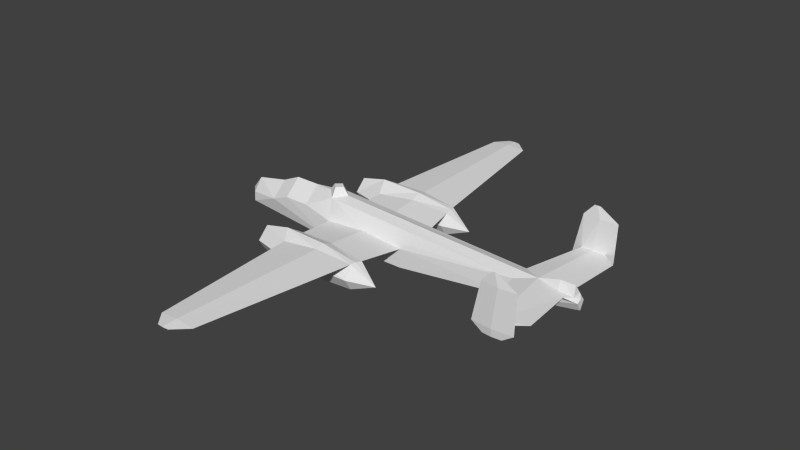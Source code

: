 # Source: b25_l.blend  (saved by Blender 2.79.0; exported with 4.5.12 LTS)
import bpy
from mathutils import Matrix  # noqa: F401  (used for matrix-valued properties, if any)

bpy.ops.wm.read_factory_settings(use_empty=True)
scene = bpy.context.scene
scene.name = 'Scene'

# ---- collections
col_collection_1 = bpy.data.collections.new('Collection 1'); scene.collection.children.link(col_collection_1)

# ---- materials (node trees are filled in below, after node groups)
mat_material_texture = bpy.data.materials.new('Material Texture')
mat_material_texture.alpha_threshold = 0.0
mat_material_texture.use_transparent_shadow = False
mat_material_texture.roughness = 0.5
mat_material_texture.line_color = (0.0, 0.0, 0.0, 1.0)

# ---- material node trees

# ---- world
world_world = bpy.data.worlds.new('World'); scene.world = world_world
world_world.color = (0.05088, 0.05088, 0.05088)
world_world.use_sun_shadow = False
world_world.sun_shadow_jitter_overblur = 0.0
world_world.cycles.sampling_method = 'NONE'
world_world.cycles.sample_map_resolution = 256

# ---- meshes
me_cube = bpy.data.meshes.new('Cube')
me_cube.from_pydata([(0.8354, -0.72, 0.4643), (2.71, 0.72, -0.5078), (0.8354, 0.72, 0.4643), (-3.32, 0.72, 0.64), (-2.24, 0.0, 1.29), (-4.14, 0.0, 0.92), (-3.32, -0.72, 0.64), (-2.24, -0.72, 0.64), (10.08, 0.1991, 0.73), (9.378, 0.0, 1.1), (10.08, -0.1991, 0.73), (9.414, -0.214, 0.7759), (-5.56, 0.4095, 0.1), (-5.56, -0.4095, 0.1), (-1.03, 0.4458, 1.2), (-1.03, -0.4458, 1.2), (-4.14, -0.68, 0.3), (7.67, 0.46, 0.73), (8.465, 0.0, 0.8363), (9.79, -0.46, 0.73), (8.719, -0.46, 0.6361), (2.71, 0.72, 0.3), (0.8354, -0.72, 0.1357), (-1.0, -0.72, 0.3), (-5.56, 0.0, -0.6), (-5.56, 0.4331, -0.3031), (-1.0, 0.0, -0.87), (-1.0, 0.72, -0.5278), (2.71, 0.0, -0.85), (10.24, 0.0, 0.183), (7.67, 0.5, 0.005462), (-1.0, 0.72, 0.3), (-0.55, 0.0, 1.29), (10.24, 0.196, 0.5331), (10.24, 0.0, 0.673), (-5.56, -0.4331, -0.3031), (-1.0, -0.72, -0.5278), (2.71, -0.72, -0.5078), (7.67, -0.5, 0.005462), (10.24, -0.196, 0.5331), (0.7591, 2.215, 0.2808), (0.8354, 0.72, 0.1357), (2.342, 3.096, 0.507), (0.7578, 3.477, 0.4066), (-0.796, 3.371, 0.5311), (1.261, 9.697, 0.5193), (0.4573, 9.697, 0.4489), (-0.3293, 9.697, 0.5193), (0.66, 10.25, 0.5136), (0.3973, 10.25, 0.4906), (0.14, 10.25, 0.5136), (0.7405, 3.228, 0.657), (0.7722, 2.438, 0.5963), (0.4573, 9.697, 0.5898), (0.3973, 10.25, 0.5366), (-0.8817, -2.261, 0.434), (-0.796, -3.371, 0.5311), (2.426, -2.572, 0.4612), (2.342, -3.096, 0.507), (2.71, -0.72, 0.3), (0.7578, -3.477, 0.4066), (1.261, -9.697, 0.5193), (0.4573, -9.697, 0.4489), (-0.3293, -9.697, 0.5193), (0.66, -10.25, 0.5136), (0.3973, -10.25, 0.4906), (0.14, -10.25, 0.5136), (0.7405, -3.228, 0.657), (0.4573, -9.697, 0.5898), (0.3973, -10.25, 0.5366), (-0.8817, 2.261, 0.434), (2.426, 2.572, 0.4612), (0.7591, -2.215, 0.2808), (0.7722, -2.438, 0.5963), (-2.26, 3.342, 0.06), (-2.26, 3.102, -0.3557), (-2.26, 2.622, -0.3557), (-2.26, 2.382, 0.06), (-2.26, 2.862, 0.54), (-1.11, 3.612, 0.06), (-1.11, 3.237, -0.5895), (-1.11, 2.487, -0.5895), (-1.11, 2.112, 0.06), (3.35, 2.862, -0.19), (-1.11, 2.862, 0.81), (0.7583, 3.575, 0.04676), (0.7583, 3.218, -0.5709), (0.7583, 2.505, -0.5709), (0.7583, 2.149, 0.04676), (0.7507, 2.862, 0.7606), (2.346, 3.423, -0.02958), (2.346, 3.142, -0.5155), (2.346, 2.581, -0.5155), (2.346, 2.301, -0.02958), (2.378, 2.862, 0.518), (-1.11, -2.862, 0.81), (-2.26, -3.342, 0.06), (-2.26, -2.622, -0.3557), (-2.26, -2.382, 0.06), (-2.26, -2.862, 0.54), (-2.26, -3.102, -0.3557), (-1.11, -3.612, 0.06), (-1.11, -3.237, -0.5895), (-1.11, -2.487, -0.5895), (-1.11, -2.112, 0.06), (3.35, -2.862, -0.19), (0.7583, -3.575, 0.04676), (0.7583, -3.218, -0.5709), (0.7583, -2.505, -0.5709), (0.7583, -2.149, 0.04676), (0.7507, -2.862, 0.7606), (2.346, -3.423, -0.02958), (2.346, -3.142, -0.5155), (2.346, -2.581, -0.5155), (2.346, -2.301, -0.02958), (2.378, -2.862, 0.518), (8.322, 3.133, 0.7302), (8.822, 3.13, 0.7764), (8.832, -3.131, 0.6833), (8.322, -3.133, 0.7302), (8.822, -3.13, 0.7764), (9.79, 0.46, 0.73), (9.949, 2.67, 0.73), (7.67, -0.46, 0.73), (9.949, -2.67, 0.73), (8.719, 0.46, 0.6361), (9.19, 3.21, 0.11), (8.39, 3.21, 0.11), (8.786, 3.175, 0.11), (9.668, 3.21, 0.44), (7.918, 3.21, 0.44), (8.832, 3.131, 0.6833), (9.722, 3.21, 2.09), (8.262, 3.21, 2.09), (8.984, 3.145, 2.09), (8.947, 3.21, 2.57), (8.687, 3.21, 2.57), (8.816, 3.198, 2.57), (9.305, 3.169, 0.7312), (8.816, 3.222, 2.57), (8.984, 3.275, 2.09), (8.783, 3.288, 0.44), (8.786, 3.245, 0.11), (9.19, -3.21, 0.11), (8.39, -3.21, 0.11), (8.786, -3.175, 0.11), (9.668, -3.21, 0.44), (7.918, -3.21, 0.44), (9.722, -3.21, 2.09), (8.262, -3.21, 2.09), (8.984, -3.145, 2.09), (8.947, -3.21, 2.57), (8.687, -3.21, 2.57), (8.816, -3.198, 2.57), (9.305, -3.169, 0.7312), (8.816, -3.222, 2.57), (8.984, -3.275, 2.09), (8.783, -3.288, 0.44), (8.786, -3.245, 0.11), (-6.0, 0.0, 0.06), (-2.24, 0.72, 0.64), (-3.32, 0.0, 1.29), (-5.56, 0.0, 0.6274), (-1.51, 0.0, 1.29), (-1.03, 0.2143, 1.6), (-0.7825, 1.863e-08, 1.6), (-1.03, -0.2143, 1.6), (-1.277, -1.08e-07, 1.6), (-4.14, 0.68, 0.3), (10.0, 0.0, 1.1), (9.414, 0.214, 0.7759), (10.08, 0.0, 0.73)], [], [(168, 27, 25), (31, 27, 160), (36, 23, 7), (59, 123, 0), (8, 121, 170), (10, 11, 19), (121, 18, 170), (32, 15, 123), (18, 19, 11), (25, 27, 26, 24), (27, 1, 28, 26), (1, 30, 28), (31, 160, 14), (2, 31, 14), (17, 32, 18), (25, 12, 168), (168, 5, 3), (27, 3, 160), (39, 20, 38), (29, 30, 33), (36, 6, 16), (35, 24, 26, 36), (36, 26, 28, 37), (37, 28, 38), (23, 15, 7), (4, 163, 14), (0, 15, 23), (123, 18, 32), (35, 16, 13), (16, 6, 5), (36, 7, 6), (38, 20, 123), (29, 39, 38), (29, 33, 34), (4, 15, 163), (27, 168, 3), (16, 35, 36), (29, 34, 39), (7, 15, 4), (38, 59, 37), (17, 2, 14), (121, 33, 125), (1, 27, 41), (27, 31, 41), (21, 1, 41), (8, 171, 34), (8, 33, 121), (19, 20, 39), (33, 30, 125), (37, 22, 36), (36, 22, 23), (59, 22, 37), (125, 30, 17), (33, 8, 34), (10, 34, 171), (10, 19, 39), (2, 17, 21), (39, 34, 10), (170, 18, 9), (32, 17, 14), (11, 9, 18), (21, 17, 30), (123, 59, 38), (0, 123, 15), (21, 30, 1), (40, 31, 70), (42, 46, 45), (42, 43, 46), (43, 44, 46), (46, 44, 47), (45, 49, 48), (45, 46, 49), (46, 47, 49), (49, 47, 50), (41, 31, 40), (21, 41, 40), (21, 40, 71), (44, 53, 47), (44, 51, 53), (51, 42, 53), (53, 42, 45), (47, 54, 50), (47, 53, 54), (53, 45, 54), (54, 45, 48), (72, 55, 23), (58, 61, 62), (58, 62, 60), (60, 62, 56), (62, 63, 56), (61, 64, 65), (61, 65, 62), (62, 65, 63), (65, 66, 63), (22, 72, 23), (59, 72, 22), (59, 57, 72), (23, 55, 73), (56, 63, 68), (56, 68, 67), (67, 68, 58), (68, 61, 58), (63, 66, 69), (63, 69, 68), (68, 69, 61), (69, 64, 61), (31, 52, 70), (31, 2, 52), (2, 21, 52), (48, 49, 50, 54), (52, 21, 71), (23, 73, 0), (0, 73, 59), (64, 69, 66, 65), (73, 57, 59), (74, 79, 80, 75), (75, 80, 81, 76), (76, 81, 82, 77), (77, 82, 70), (77, 70, 84, 78), (78, 84, 44, 74), (74, 44, 79), (79, 85, 86, 80), (80, 86, 87, 81), (81, 87, 88, 82), (85, 90, 91, 86), (86, 91, 92, 87), (87, 92, 93, 88), (52, 71, 94, 89), (90, 83, 91), (91, 83, 92), (92, 83, 93), (93, 83, 71), (42, 83, 90), (74, 75, 76, 77, 78), (96, 100, 102, 101), (100, 97, 103, 102), (97, 98, 104, 103), (98, 55, 104), (98, 99, 95, 55), (99, 96, 56, 95), (96, 101, 56), (101, 102, 107, 106), (102, 103, 108, 107), (103, 104, 109, 108), (95, 56, 67, 110), (106, 107, 112, 111), (107, 108, 113, 112), (108, 109, 114, 113), (73, 110, 115, 57), (110, 67, 58, 115), (111, 112, 105), (112, 113, 105), (113, 114, 105), (114, 57, 105), (58, 111, 105), (96, 99, 98, 97, 100), (82, 88, 40, 70), (70, 52, 89, 84), (84, 89, 51, 44), (44, 43, 85, 79), (88, 93, 71, 40), (89, 94, 42, 51), (43, 42, 90, 85), (71, 83, 94), (94, 83, 42), (104, 55, 72, 109), (55, 95, 110, 73), (56, 101, 106, 60), (109, 72, 57, 114), (60, 106, 111, 58), (57, 115, 105), (115, 58, 105), (17, 117, 116), (18, 121, 117), (117, 121, 122), (17, 18, 117), (123, 119, 120), (18, 120, 19), (120, 124, 19), (123, 120, 18), (121, 131, 122), (121, 125, 131), (125, 17, 131), (131, 17, 116), (19, 124, 118), (19, 118, 20), (20, 118, 123), (118, 119, 123), (117, 122, 138), (120, 154, 124), (122, 131, 138), (124, 154, 118), (127, 131, 130), (127, 128, 131), (128, 126, 131), (131, 126, 129), (133, 137, 136), (133, 134, 137), (134, 132, 137), (137, 132, 135), (130, 116, 133), (133, 116, 134), (131, 129, 138), (132, 134, 138), (138, 129, 132), (147, 119, 118), (134, 117, 138), (134, 116, 117), (141, 140, 129), (140, 132, 129), (133, 140, 130), (140, 141, 130), (139, 133, 136), (140, 133, 139), (132, 140, 139), (132, 139, 135), (130, 131, 116), (141, 127, 130), (142, 127, 141), (126, 142, 141), (126, 141, 129), (144, 147, 118), (144, 118, 145), (145, 118, 143), (118, 146, 143), (149, 152, 153), (149, 153, 150), (150, 153, 148), (153, 151, 148), (147, 149, 119), (149, 150, 119), (118, 154, 146), (148, 154, 150), (154, 148, 146), (150, 154, 120), (150, 120, 119), (157, 146, 156), (156, 146, 148), (149, 147, 156), (156, 147, 157), (155, 152, 149), (156, 155, 149), (148, 155, 156), (148, 151, 155), (157, 147, 144), (158, 157, 144), (143, 157, 158), (143, 146, 157), (126, 128, 127, 142), (135, 139, 136, 137), (143, 158, 144, 145), (151, 153, 152, 155), (159, 12, 25), (5, 168, 162), (159, 35, 13), (24, 35, 159), (159, 162, 12), (159, 13, 162), (24, 159, 25), (165, 164, 167, 166), (32, 14, 164, 165), (14, 163, 167, 164), (15, 32, 165, 166), (163, 15, 166, 167), (162, 13, 16), (162, 16, 5), (162, 168, 12), (160, 3, 4), (4, 3, 161), (14, 160, 4), (3, 5, 161), (7, 4, 6), (6, 161, 5), (6, 4, 161), (9, 169, 8, 170), (9, 11, 10, 169), (10, 171, 169), (8, 169, 171), (28, 30, 29), (38, 28, 29)])
_uv = me_cube.uv_layers.new(name='UVMap')
_uv.uv.foreach_set('vector', [0.3003, 0.8184, 0.4527, 0.8586, 0.2314, 0.8477, 0.4527, 0.8184, 0.4527, 0.8586, 0.3925, 0.8019, 0.4527, 0.8918, 0.4527, 0.932, 0.3925, 0.9485, 0.6328, 0.932, 0.8735, 0.9529, 0.5418, 0.94, 0.9905, 0.7976, 0.9764, 0.7976, 0.9582, 0.7953, 0.9905, 0.9529, 0.9582, 0.9551, 0.9764, 0.9529, 0.9764, 0.7976, 0.9121, 0.7924, 0.9582, 0.7953, 0.4745, 0.9801, 0.4512, 0.9757, 0.8735, 0.9529, 0.9121, 0.9581, 0.9764, 0.9529, 0.9582, 0.9551, 0.2314, 0.8477, 0.4527, 0.8586, 0.4527, 0.8752, 0.2314, 0.8621, 0.4527, 0.8586, 0.6328, 0.8577, 0.6328, 0.8743, 0.4527, 0.8752, 0.6328, 0.8577, 0.8735, 0.8327, 0.6328, 0.8743, 0.4527, 0.8184, 0.3925, 0.8019, 0.4512, 0.7748, 0.5418, 0.8105, 0.4527, 0.8184, 0.4512, 0.7748, 0.8735, 0.7976, 0.4745, 0.7704, 0.9121, 0.7924, 0.2314, 0.8477, 0.2314, 0.8282, 0.3003, 0.8184, 0.3003, 0.8184, 0.3003, 0.7884, 0.3401, 0.8019, 0.4527, 0.8586, 0.3401, 0.8019, 0.3925, 0.8019, 0.9983, 0.9433, 0.9244, 0.9483, 0.8735, 0.9177, 0.9983, 0.8241, 0.8735, 0.8327, 0.9983, 0.8071, 0.4527, 0.8918, 0.3401, 0.9485, 0.3003, 0.932, 0.2314, 0.9028, 0.2314, 0.8883, 0.4527, 0.8752, 0.4527, 0.8918, 0.4527, 0.8918, 0.4527, 0.8752, 0.6328, 0.8762, 0.6328, 0.8928, 0.6328, 0.8928, 0.6328, 0.8762, 0.8735, 0.9177, 0.4527, 0.932, 0.4512, 0.9757, 0.3925, 0.9485, 0.3925, 0.7704, 0.4279, 0.7704, 0.4512, 0.7748, 0.5418, 0.94, 0.4512, 0.9757, 0.4527, 0.932, 0.8735, 0.9529, 0.9121, 0.9581, 0.4745, 0.9801, 0.2314, 0.9028, 0.3003, 0.932, 0.2314, 0.9223, 0.3003, 0.932, 0.3401, 0.9485, 0.3003, 0.9621, 0.4527, 0.8918, 0.3925, 0.9485, 0.3401, 0.9485, 0.8735, 0.9177, 0.9244, 0.9483, 0.8735, 0.9529, 0.9983, 0.9263, 0.9983, 0.9433, 0.8735, 0.9177, 0.9983, 0.8241, 0.9983, 0.8071, 0.9983, 0.8003, 0.3925, 0.9801, 0.4512, 0.9757, 0.4279, 0.9801, 0.4527, 0.8586, 0.3003, 0.8184, 0.3401, 0.8019, 0.3003, 0.932, 0.2314, 0.9028, 0.4527, 0.8918, 0.9983, 0.9263, 0.9983, 0.9501, 0.9983, 0.9433, 0.3925, 0.9485, 0.4512, 0.9757, 0.3925, 0.9801, 0.8735, 0.9177, 0.6328, 0.932, 0.6328, 0.8928, 0.8735, 0.7976, 0.5418, 0.8105, 0.4512, 0.7748, 0.9764, 0.7976, 0.9983, 0.8071, 0.9244, 0.8021, 0.6328, 0.8577, 0.4527, 0.8586, 0.5418, 0.8264, 0.4527, 0.8586, 0.4527, 0.8184, 0.5418, 0.8264, 0.6328, 0.8184, 0.6328, 0.8577, 0.5418, 0.8264, 0.9905, 0.7976, 0.9905, 0.7976, 0.9983, 0.8003, 0.9905, 0.7976, 0.9983, 0.8071, 0.9764, 0.7976, 0.9764, 0.9529, 0.9244, 0.9483, 0.9983, 0.9433, 0.9983, 0.8071, 0.8735, 0.8327, 0.9244, 0.8021, 0.4651, 0.2291, 0.4651, 0.3201, 0.4651, 0.4092, 0.4651, 0.4092, 0.4651, 0.3201, 0.4651, 0.4092, 0.4651, 0.2291, 0.4651, 0.3201, 0.4651, 0.2291, 0.9244, 0.8021, 0.8735, 0.8327, 0.8735, 0.7976, 0.9983, 0.8071, 0.9905, 0.7976, 0.9983, 0.8003, 0.9905, 0.9529, 0.9983, 0.9501, 0.9905, 0.9529, 0.9905, 0.9529, 0.9764, 0.9529, 0.9983, 0.9433, 0.5418, 0.8105, 0.8735, 0.7976, 0.6328, 0.8184, 0.9983, 0.9433, 0.9983, 0.9501, 0.9905, 0.9529, 0.9582, 0.7953, 0.9121, 0.7924, 0.9564, 0.7796, 0.4745, 0.7704, 0.8735, 0.7976, 0.4512, 0.7748, 0.9582, 0.9551, 0.9564, 0.9708, 0.9121, 0.9581, 0.6328, 0.8184, 0.8735, 0.7976, 0.8735, 0.8327, 0.8735, 0.9529, 0.6328, 0.932, 0.8735, 0.9177, 0.5418, 0.94, 0.8735, 0.9529, 0.4512, 0.9757, 0.6328, 0.8184, 0.8735, 0.8327, 0.6328, 0.8577, 0.6075, 0.09009, 0.5349, 0.00471, 0.6098, 0.01045, 0.6503, 0.1669, 0.9707, 0.07544, 0.9707, 0.1144, 0.6503, 0.1669, 0.6688, 0.09003, 0.9707, 0.07544, 0.6688, 0.09003, 0.6636, 0.01461, 0.9707, 0.07544, 0.9707, 0.07544, 0.6636, 0.01461, 0.9707, 0.03726, 0.9707, 0.1144, 0.9974, 0.07253, 0.9974, 0.08528, 0.9707, 0.1144, 0.9707, 0.07544, 0.9974, 0.07253, 0.9707, 0.07544, 0.9707, 0.03726, 0.9974, 0.07253, 0.9974, 0.07253, 0.9707, 0.03726, 0.9974, 0.06004, 0.5349, 0.09379, 0.5349, 0.00471, 0.6075, 0.09009, 0.5349, 0.1848, 0.5349, 0.09379, 0.6075, 0.09009, 0.5349, 0.1848, 0.6075, 0.09009, 0.6248, 0.171, 0.6636, 0.3993, 0.9707, 0.3385, 0.9707, 0.3767, 0.6636, 0.3993, 0.6567, 0.3247, 0.9707, 0.3385, 0.6567, 0.3247, 0.6503, 0.247, 0.9707, 0.3385, 0.9707, 0.3385, 0.6503, 0.247, 0.9707, 0.2995, 0.9707, 0.3767, 0.9974, 0.3414, 0.9974, 0.3539, 0.9707, 0.3767, 0.9707, 0.3385, 0.9974, 0.3414, 0.9707, 0.3385, 0.9707, 0.2995, 0.9974, 0.3414, 0.9974, 0.3414, 0.9707, 0.2995, 0.9974, 0.3286, 0.3925, 0.09009, 0.3902, 0.01045, 0.4651, 0.00471, 0.3497, 0.1669, 0.0293, 0.1144, 0.0293, 0.07544, 0.3497, 0.1669, 0.0293, 0.07544, 0.3312, 0.09003, 0.3312, 0.09003, 0.0293, 0.07544, 0.3364, 0.01461, 0.0293, 0.07544, 0.0293, 0.03726, 0.3364, 0.01461, 0.0293, 0.1144, 0.00261, 0.08528, 0.00261, 0.07253, 0.0293, 0.1144, 0.00261, 0.07253, 0.0293, 0.07544, 0.0293, 0.07544, 0.00261, 0.07253, 0.0293, 0.03726, 0.00261, 0.07253, 0.00261, 0.06004, 0.0293, 0.03726, 0.4651, 0.09379, 0.3925, 0.09009, 0.4651, 0.00471, 0.4651, 0.1848, 0.3925, 0.09009, 0.4651, 0.09379, 0.4651, 0.1848, 0.3752, 0.171, 0.3925, 0.09009, 0.4651, 0.4092, 0.3902, 0.4035, 0.3817, 0.3232, 0.3364, 0.3993, 0.0293, 0.3767, 0.0293, 0.3385, 0.3364, 0.3993, 0.0293, 0.3385, 0.3433, 0.3247, 0.3433, 0.3247, 0.0293, 0.3385, 0.3497, 0.247, 0.0293, 0.3385, 0.0293, 0.2995, 0.3497, 0.247, 0.0293, 0.3767, 0.00261, 0.3539, 0.00261, 0.3414, 0.0293, 0.3767, 0.00261, 0.3414, 0.0293, 0.3385, 0.0293, 0.3385, 0.00261, 0.3414, 0.0293, 0.2995, 0.00261, 0.3414, 0.00261, 0.3286, 0.0293, 0.2995, 0.5349, 0.4092, 0.6183, 0.3232, 0.6098, 0.4035, 0.5349, 0.4092, 0.5349, 0.3201, 0.6183, 0.3232, 0.5349, 0.3201, 0.5349, 0.2291, 0.6183, 0.3232, 0.9974, 0.3286, 0.9974, 0.3414, 0.9974, 0.3539, 0.9974, 0.3414, 0.6183, 0.3232, 0.5349, 0.2291, 0.6248, 0.2429, 0.4651, 0.4092, 0.3817, 0.3232, 0.4651, 0.3201, 0.4651, 0.3201, 0.3817, 0.3232, 0.4651, 0.2291, 0.00261, 0.3286, 0.00261, 0.3414, 0.00261, 0.3539, 0.00261, 0.3414, 0.3817, 0.3232, 0.3752, 0.2429, 0.4651, 0.2291, 0.6899, 0.7144, 0.7457, 0.7144, 0.7457, 0.6829, 0.6899, 0.6942, 0.6899, 0.6942, 0.7457, 0.6829, 0.7457, 0.6829, 0.6899, 0.6942, 0.6899, 0.6942, 0.7457, 0.6829, 0.7457, 0.7144, 0.6899, 0.7144, 0.6899, 0.7144, 0.7457, 0.7144, 0.7568, 0.7325, 0.6899, 0.7144, 0.7568, 0.7325, 0.7457, 0.7508, 0.6899, 0.7377, 0.6899, 0.7377, 0.7457, 0.7508, 0.761, 0.7372, 0.6899, 0.7144, 0.6899, 0.7144, 0.761, 0.7372, 0.7457, 0.7144, 0.7673, 0.7144, 0.858, 0.7137, 0.858, 0.6838, 0.7673, 0.6829, 0.7673, 0.6829, 0.858, 0.6838, 0.858, 0.6838, 0.7673, 0.6829, 0.7673, 0.6829, 0.858, 0.6838, 0.858, 0.7137, 0.7673, 0.7144, 0.858, 0.7137, 0.935, 0.71, 0.935, 0.6864, 0.858, 0.6838, 0.858, 0.6838, 0.935, 0.6864, 0.935, 0.6864, 0.858, 0.6838, 0.858, 0.6838, 0.935, 0.6864, 0.935, 0.71, 0.858, 0.7137, 0.8586, 0.7404, 0.9389, 0.7339, 0.9366, 0.7366, 0.8576, 0.7484, 0.935, 0.71, 0.9838, 0.7022, 0.935, 0.6864, 0.935, 0.6864, 0.9838, 0.7022, 0.935, 0.6864, 0.935, 0.6864, 0.9838, 0.7022, 0.935, 0.71, 0.935, 0.71, 0.9838, 0.7022, 0.9389, 0.7339, 0.9348, 0.7361, 0.9838, 0.7022, 0.935, 0.71, 0.6253, 0.7157, 0.6369, 0.6956, 0.6602, 0.6956, 0.6719, 0.7157, 0.6365, 0.7453, 0.6899, 0.7144, 0.6899, 0.6942, 0.7457, 0.6829, 0.7457, 0.7144, 0.6899, 0.6942, 0.6899, 0.6942, 0.7457, 0.6829, 0.7457, 0.6829, 0.6899, 0.6942, 0.6899, 0.7144, 0.7457, 0.7144, 0.7457, 0.6829, 0.6899, 0.7144, 0.7568, 0.7325, 0.7457, 0.7144, 0.6899, 0.7144, 0.6899, 0.7377, 0.7457, 0.7508, 0.7568, 0.7325, 0.6899, 0.7377, 0.6899, 0.7144, 0.761, 0.7372, 0.7457, 0.7508, 0.6899, 0.7144, 0.7457, 0.7144, 0.761, 0.7372, 0.7673, 0.7144, 0.7673, 0.6829, 0.858, 0.6838, 0.858, 0.7137, 0.7673, 0.6829, 0.7673, 0.6829, 0.858, 0.6838, 0.858, 0.6838, 0.7673, 0.6829, 0.7673, 0.7144, 0.858, 0.7137, 0.858, 0.6838, 0.7673, 0.7508, 0.7825, 0.7372, 0.8571, 0.7434, 0.8576, 0.7484, 0.858, 0.7137, 0.858, 0.6838, 0.935, 0.6864, 0.935, 0.71, 0.858, 0.6838, 0.858, 0.6838, 0.935, 0.6864, 0.935, 0.6864, 0.858, 0.6838, 0.858, 0.7137, 0.935, 0.71, 0.935, 0.6864, 0.8586, 0.7404, 0.8576, 0.7484, 0.9366, 0.7366, 0.9389, 0.7339, 0.8576, 0.7484, 0.8571, 0.7434, 0.9348, 0.7361, 0.9366, 0.7366, 0.935, 0.71, 0.935, 0.6864, 0.9838, 0.7022, 0.935, 0.6864, 0.935, 0.6864, 0.9838, 0.7022, 0.935, 0.6864, 0.935, 0.71, 0.9838, 0.7022, 0.935, 0.71, 0.9389, 0.7339, 0.9838, 0.7022, 0.9348, 0.7361, 0.935, 0.71, 0.9838, 0.7022, 0.6719, 0.7157, 0.6365, 0.7453, 0.6253, 0.7157, 0.6369, 0.6956, 0.6602, 0.6956, 0.7673, 0.7144, 0.858, 0.7137, 0.858, 0.7251, 0.7784, 0.7325, 0.7784, 0.7325, 0.8586, 0.7404, 0.8576, 0.7484, 0.7673, 0.7508, 0.7673, 0.7508, 0.8576, 0.7484, 0.8571, 0.7434, 0.7825, 0.7372, 0.7825, 0.7372, 0.8579, 0.7312, 0.858, 0.7137, 0.7673, 0.7144, 0.858, 0.7137, 0.935, 0.71, 0.9389, 0.7339, 0.858, 0.7251, 0.8576, 0.7484, 0.9366, 0.7366, 0.9348, 0.7361, 0.8571, 0.7434, 0.8579, 0.7312, 0.9348, 0.7361, 0.935, 0.71, 0.858, 0.7137, 0.9389, 0.7339, 0.9838, 0.7022, 0.9366, 0.7366, 0.9366, 0.7366, 0.9838, 0.7022, 0.9348, 0.7361, 0.7673, 0.7144, 0.7784, 0.7325, 0.858, 0.7251, 0.858, 0.7137, 0.7784, 0.7325, 0.7673, 0.7508, 0.8576, 0.7484, 0.8586, 0.7404, 0.7825, 0.7372, 0.7673, 0.7144, 0.858, 0.7137, 0.8579, 0.7312, 0.858, 0.7137, 0.858, 0.7251, 0.9389, 0.7339, 0.935, 0.71, 0.8579, 0.7312, 0.858, 0.7137, 0.935, 0.71, 0.9348, 0.7361, 0.9389, 0.7339, 0.9366, 0.7366, 0.9838, 0.7022, 0.9366, 0.7366, 0.9348, 0.7361, 0.9838, 0.7022, 0.18, 0.5331, 0.3096, 0.4772, 0.3097, 0.5014, 0.1576, 0.4945, 0.18, 0.4302, 0.3096, 0.4772, 0.3096, 0.4772, 0.18, 0.4302, 0.2872, 0.4225, 0.18, 0.5331, 0.1576, 0.4945, 0.3096, 0.4772, 0.1353, 0.5331, 0.005579, 0.5014, 0.005684, 0.4772, 0.1576, 0.4945, 0.005684, 0.4772, 0.1353, 0.4302, 0.005684, 0.4772, 0.02804, 0.4225, 0.1353, 0.4302, 0.1353, 0.5331, 0.005684, 0.4772, 0.1576, 0.4945, 0.8188, 0.4295, 0.6892, 0.476, 0.7116, 0.4218, 0.8188, 0.4295, 0.8188, 0.4815, 0.6892, 0.476, 0.8188, 0.4815, 0.8188, 0.5324, 0.6892, 0.476, 0.6892, 0.476, 0.8188, 0.5324, 0.6891, 0.5008, 0.8635, 0.4295, 0.9708, 0.4218, 0.9931, 0.476, 0.8635, 0.4295, 0.9931, 0.476, 0.8635, 0.4815, 0.8635, 0.4815, 0.9931, 0.476, 0.8635, 0.5324, 0.9931, 0.476, 0.9932, 0.5008, 0.8635, 0.5324, 0.3096, 0.4772, 0.2872, 0.4225, 0.3114, 0.4537, 0.005684, 0.4772, 0.003822, 0.4537, 0.02804, 0.4225, 0.7116, 0.4218, 0.6892, 0.476, 0.6873, 0.4531, 0.9708, 0.4218, 0.995, 0.4531, 0.9931, 0.476, 0.4345, 0.5257, 0.456, 0.5535, 0.4116, 0.5417, 0.4345, 0.5257, 0.4537, 0.5257, 0.456, 0.5535, 0.4537, 0.5257, 0.4733, 0.5257, 0.456, 0.5535, 0.456, 0.5535, 0.4733, 0.5257, 0.4965, 0.5417, 0.4283, 0.6218, 0.4552, 0.6451, 0.4489, 0.6451, 0.4283, 0.6218, 0.4633, 0.6218, 0.4552, 0.6451, 0.4633, 0.6218, 0.4991, 0.6218, 0.4552, 0.6451, 0.4552, 0.6451, 0.4991, 0.6218, 0.4615, 0.6451, 0.4116, 0.5417, 0.4312, 0.5558, 0.4283, 0.6218, 0.4283, 0.6218, 0.4312, 0.5558, 0.4633, 0.6218, 0.456, 0.5535, 0.4965, 0.5417, 0.4789, 0.5559, 0.4991, 0.6218, 0.4633, 0.6218, 0.4789, 0.5559, 0.4789, 0.5559, 0.4965, 0.5417, 0.4991, 0.6218, 0.5877, 0.5418, 0.5681, 0.5559, 0.5434, 0.5536, 0.4633, 0.6218, 0.4555, 0.5581, 0.4789, 0.5559, 0.4633, 0.6218, 0.4312, 0.5558, 0.4555, 0.5581, 0.3678, 0.5416, 0.3581, 0.6217, 0.3249, 0.5416, 0.3581, 0.6217, 0.3223, 0.6217, 0.3249, 0.5416, 0.3931, 0.6217, 0.3581, 0.6217, 0.4098, 0.5416, 0.3581, 0.6217, 0.3678, 0.5416, 0.4098, 0.5416, 0.3662, 0.645, 0.3931, 0.6217, 0.3725, 0.645, 0.3581, 0.6217, 0.3931, 0.6217, 0.3662, 0.645, 0.3223, 0.6217, 0.3581, 0.6217, 0.3662, 0.645, 0.3223, 0.6217, 0.3662, 0.645, 0.3599, 0.645, 0.4116, 0.5417, 0.456, 0.5535, 0.4312, 0.5558, 0.3678, 0.5416, 0.3869, 0.5256, 0.4098, 0.5416, 0.3677, 0.5256, 0.3869, 0.5256, 0.3678, 0.5416, 0.3481, 0.5256, 0.3677, 0.5256, 0.3678, 0.5416, 0.3481, 0.5256, 0.3678, 0.5416, 0.3249, 0.5416, 0.5648, 0.5257, 0.5877, 0.5418, 0.5434, 0.5536, 0.5648, 0.5257, 0.5434, 0.5536, 0.5456, 0.5257, 0.5456, 0.5257, 0.5434, 0.5536, 0.526, 0.5257, 0.5434, 0.5536, 0.5028, 0.5418, 0.526, 0.5257, 0.571, 0.6219, 0.5504, 0.6451, 0.5442, 0.6451, 0.571, 0.6219, 0.5442, 0.6451, 0.536, 0.6219, 0.536, 0.6219, 0.5442, 0.6451, 0.5002, 0.6219, 0.5442, 0.6451, 0.5378, 0.6451, 0.5002, 0.6219, 0.5877, 0.5418, 0.571, 0.6219, 0.5681, 0.5559, 0.571, 0.6219, 0.536, 0.6219, 0.5681, 0.5559, 0.5434, 0.5536, 0.5204, 0.5559, 0.5028, 0.5418, 0.5002, 0.6219, 0.5204, 0.5559, 0.536, 0.6219, 0.5204, 0.5559, 0.5002, 0.6219, 0.5028, 0.5418, 0.536, 0.6219, 0.5204, 0.5559, 0.5438, 0.5581, 0.536, 0.6219, 0.5438, 0.5581, 0.5681, 0.5559, 0.6316, 0.5415, 0.6745, 0.5415, 0.6413, 0.6215, 0.6413, 0.6215, 0.6745, 0.5415, 0.6771, 0.6215, 0.6063, 0.6215, 0.5896, 0.5415, 0.6413, 0.6215, 0.6413, 0.6215, 0.5896, 0.5415, 0.6316, 0.5415, 0.6332, 0.6448, 0.6269, 0.6448, 0.6063, 0.6215, 0.6413, 0.6215, 0.6332, 0.6448, 0.6063, 0.6215, 0.6771, 0.6215, 0.6332, 0.6448, 0.6413, 0.6215, 0.6771, 0.6215, 0.6395, 0.6448, 0.6332, 0.6448, 0.6316, 0.5415, 0.5896, 0.5415, 0.6125, 0.5254, 0.6317, 0.5254, 0.6316, 0.5415, 0.6125, 0.5254, 0.6513, 0.5254, 0.6316, 0.5415, 0.6317, 0.5254, 0.6513, 0.5254, 0.6745, 0.5415, 0.6316, 0.5415, 0.3481, 0.5256, 0.3677, 0.5256, 0.3869, 0.5256, 0.3677, 0.5256, 0.3599, 0.645, 0.3662, 0.645, 0.3725, 0.645, 0.3662, 0.645, 0.6513, 0.5254, 0.6317, 0.5254, 0.6125, 0.5254, 0.6317, 0.5254, 0.6395, 0.6448, 0.6332, 0.6448, 0.6269, 0.6448, 0.6332, 0.6448, 0.01321, 0.6186, 0.03457, 0.6385, 0.03457, 0.6396, 0.1035, 0.6186, 0.1035, 0.6516, 0.03457, 0.6186, 0.01321, 0.6186, 0.03457, 0.5976, 0.03457, 0.5987, 0.03457, 0.6186, 0.03457, 0.5976, 0.01321, 0.6186, 0.01321, 0.6186, 0.03457, 0.6186, 0.03457, 0.6385, 0.01321, 0.6186, 0.03457, 0.5987, 0.03457, 0.6186, 0.03457, 0.6186, 0.01321, 0.6186, 0.03457, 0.6396, 0.2184, 0.6186, 0.2064, 0.629, 0.1944, 0.6186, 0.2064, 0.6082, 0.2297, 0.6186, 0.2064, 0.6402, 0.2064, 0.629, 0.2184, 0.6186, 0.2064, 0.6402, 0.1831, 0.6186, 0.1944, 0.6186, 0.2064, 0.629, 0.2064, 0.597, 0.2297, 0.6186, 0.2184, 0.6186, 0.2064, 0.6082, 0.1831, 0.6186, 0.2064, 0.597, 0.2064, 0.6082, 0.1944, 0.6186, 0.03457, 0.6186, 0.03457, 0.5987, 0.1035, 0.5856, 0.03457, 0.6186, 0.1035, 0.5856, 0.1035, 0.6186, 0.03457, 0.6186, 0.1035, 0.6516, 0.03457, 0.6385, 0.1957, 0.6535, 0.1433, 0.6535, 0.1957, 0.6186, 0.1957, 0.6186, 0.1433, 0.6535, 0.1433, 0.6186, 0.4512, 0.7748, 0.3925, 0.8019, 0.3925, 0.7704, 0.1433, 0.6535, 0.1035, 0.6186, 0.1433, 0.6186, 0.1957, 0.5836, 0.1957, 0.6186, 0.1433, 0.5836, 0.1433, 0.5836, 0.1433, 0.6186, 0.1035, 0.6186, 0.1433, 0.5836, 0.1957, 0.6186, 0.1433, 0.6186, 0.2367, 0.6186, 0.2669, 0.6186, 0.2708, 0.6283, 0.2385, 0.629, 0.2367, 0.6186, 0.2385, 0.6082, 0.2708, 0.6089, 0.2669, 0.6186, 0.2708, 0.6089, 0.2708, 0.6186, 0.2669, 0.6186, 0.2708, 0.6283, 0.2669, 0.6186, 0.2708, 0.6186, 0.6328, 0.8743, 0.8735, 0.8327, 0.9983, 0.8241, 0.8735, 0.9177, 0.6328, 0.8762, 0.9983, 0.9263])
me_cube.materials.append(mat_material_texture)
me_cube.use_remesh_preserve_volume = False
me_cube.use_remesh_preserve_attributes = False
me_cube.use_mirror_vertex_groups = False
me_cube.update()

# ---- objects
ob_low = bpy.data.objects.new('Low', me_cube)

# ---- transforms, parenting, visibility, modifiers, constraints
ob_low.location = (0.0, 0.0, 0.0)
ob_low.lineart.crease_threshold = 0.0

# ---- collection membership
col_collection_1.objects.link(ob_low)

# ---- scene / render settings (as saved in the file)
scene.frame_start = 1; scene.frame_end = 250; scene.frame_set(2)
scene.render.engine = 'BLENDER_EEVEE_NEXT'
scene.render.image_settings.compression = 90
scene.render.resolution_percentage = 50
scene.render.dither_intensity = 0.0
scene.cycles.use_denoising = False
scene.cycles.samples = 10
scene.cycles.sampling_pattern = 'TABULATED_SOBOL'
scene.cycles.light_sampling_threshold = 0.0
scene.cycles.use_adaptive_sampling = False
scene.cycles.use_light_tree = False
scene.cycles.blur_glossy = 0.0
scene.cycles.volume_bounces = 1
scene.cycles.pixel_filter_type = 'GAUSSIAN'
scene.cycles.sample_clamp_indirect = 0.0
scene.view_settings.view_transform = 'Standard'
bpy.context.view_layer.update()

# ---- added for rendering (the .blend has no active camera and no usable light): camera, sun
cam_auto = bpy.data.cameras.new('AutoCamera')
cam_auto.lens = 50.0
cam_auto.sensor_width = 36.0
cam_auto.clip_end = 1000.0
ob_auto_camera = bpy.data.objects.new('AutoCamera', cam_auto)
scene.collection.objects.link(ob_auto_camera)
ob_auto_camera.location = (26.5223, -29.2827, 20.3718)
ob_auto_camera.rotation_euler = (1.09748, -7.21219e-08, 0.694738)
scene.camera = ob_auto_camera
light_auto_sun = bpy.data.lights.new('AutoSun', 'SUN')
light_auto_sun.energy = 3.0
light_auto_sun.angle = 0.0523599
ob_auto_sun = bpy.data.objects.new('AutoSun', light_auto_sun)
scene.collection.objects.link(ob_auto_sun)
ob_auto_sun.rotation_euler = (0.872665, 0.174533, 0.523599)
bpy.context.view_layer.update()
